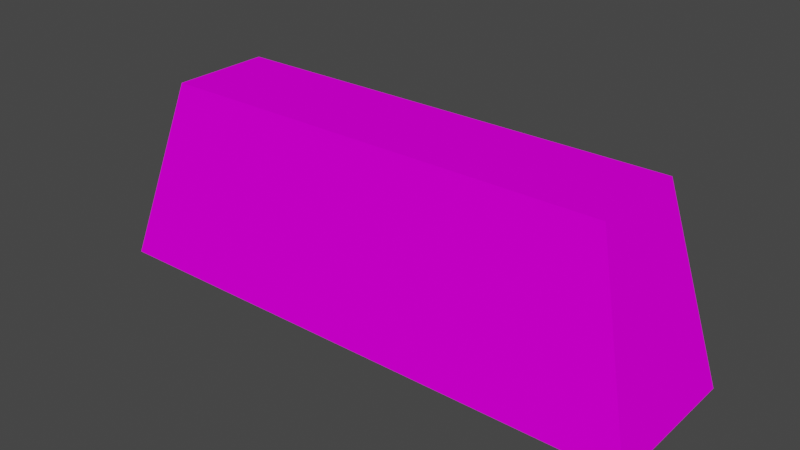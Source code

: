 # Source: Taxi.blend  (saved by Blender 2.92.15; exported with 4.5.12 LTS)
import bpy
from mathutils import Matrix  # noqa: F401  (used for matrix-valued properties, if any)

bpy.ops.wm.read_factory_settings(use_empty=True)
scene = bpy.context.scene
scene.name = 'Scene'

# ---- images (referenced by path relative to the original .blend; pixels are not part of the script)
import os
ASSET_DIR = os.environ.get("B2B_ASSET_DIR", "")  # directory of the original .blend (textures are referenced by path, not embedded)
HERE = os.path.dirname(os.path.abspath(__file__))  # packed textures are extracted next to this script under _unpacked/

def load_image(name, relpath, width, height, colorspace="sRGB"):
    """Load a texture the original file referenced (path relative to the .blend, or extracted next to this script)."""
    p = next((c for c in (os.path.join(HERE, relpath), os.path.join(ASSET_DIR, relpath)) if relpath and os.path.exists(c)), "")
    if p:
        img = bpy.data.images.load(p, check_existing=True)
        img.name = name
    else:  # same state as the original file: an image datablock whose file is absent (Cycles renders it pink)
        img = bpy.data.images.new(name, width, height)
        img.source = "FILE"
        img.filepath = "//" + (relpath or name)
    img.colorspace_settings.name = colorspace
    return img
img_glasses_png = load_image('glasses.png', 'glasses.png', 1024, 1024, 'sRGB')

# ---- materials (node trees are filled in below, after node groups)
mat_glasses = bpy.data.materials.new('glasses')
mat_glasses.use_backface_culling = True
mat_glasses.use_transparent_shadow = False

# ---- node groups
ng_auto_smooth = bpy.data.node_groups.new('Auto Smooth', 'GeometryNodeTree')
_s = ng_auto_smooth.interface.new_socket(name='Geometry', in_out='OUTPUT', socket_type='NodeSocketGeometry')
_s = ng_auto_smooth.interface.new_socket(name='Geometry', in_out='INPUT', socket_type='NodeSocketGeometry')
_s = ng_auto_smooth.interface.new_socket(name='Angle', in_out='INPUT', socket_type='NodeSocketFloat')
_s.subtype = 'ANGLE'
_s.min_value = 0.0
_s.max_value = 3.142
ng_auto_smooth.is_modifier = True
_N = ng_auto_smooth.nodes; _L = ng_auto_smooth.links
n0 = _N.new('NodeGroupOutput'); n0.name = 'Group Output'; n0.location = (480, -100)
n1 = _N.new('NodeGroupInput'); n1.name = 'Group Input'; n1.location = (-420, -300)
n2 = _N.new('NodeGroupInput'); n2.name = 'Group Input.001'; n2.location = (-60, -100)
n3 = _N.new('GeometryNodeSetShadeSmooth'); n3.name = 'Set Shade Smooth'; n3.location = (120, -100)
n3.domain = 'EDGE'
n4 = _N.new('GeometryNodeSetShadeSmooth'); n4.name = 'Set Shade Smooth.001'; n4.location = (300, -100)
n5 = _N.new('GeometryNodeInputMeshEdgeAngle'); n5.name = 'Edge Angle'; n5.location = (-420, -220)
n6 = _N.new('GeometryNodeInputEdgeSmooth'); n6.name = 'Is Edge Smooth'; n6.location = (-60, -160)
n7 = _N.new('GeometryNodeInputShadeSmooth'); n7.name = 'Is Face Smooth'; n7.location = (-240, -340)
n8 = _N.new('FunctionNodeBooleanMath'); n8.name = 'Boolean Math'; n8.location = (-60, -220)
n9 = _N.new('FunctionNodeCompare'); n9.name = 'Compare'; n9.location = (-240, -180)
n9.operation = 'LESS_EQUAL'
_L.new(n5.outputs[0], n9.inputs[0])
_L.new(n4.outputs[0], n0.inputs[0])
_L.new(n1.outputs[1], n9.inputs[1])
_L.new(n9.outputs[0], n8.inputs[0])
_L.new(n7.outputs[0], n8.inputs[1])
_L.new(n2.outputs[0], n3.inputs[0])
_L.new(n6.outputs[0], n3.inputs[1])
_L.new(n3.outputs[0], n4.inputs[0])
_L.new(n8.outputs[0], n3.inputs[2])
n0.is_active_output = True

# ---- material node trees
mat_glasses.use_nodes = True; mat_glasses.node_tree.nodes.clear()
_N = mat_glasses.node_tree.nodes; _L = mat_glasses.node_tree.links
n0 = _N.new('ShaderNodeBsdfPrincipled'); n0.name = 'Principled BSDF'; n0.location = (10, 300)
n0.distribution = 'GGX'
n0.subsurface_method = 'BURLEY'
n0.inputs[3].default_value = 1.45
n0.inputs[13].default_value = 0.0
n0.inputs[27].default_value = (0.0, 0.0, 0.0, 1.0)
n0.inputs[28].default_value = 1.0
n1 = _N.new('ShaderNodeOutputMaterial'); n1.name = 'Material Output'; n1.location = (300, 300)
n2 = _N.new('ShaderNodeTexImage'); n2.name = 'Image Texture'; n2.location = (-329, 171)
n2.image = img_glasses_png
_L.new(n0.outputs[0], n1.inputs[0])
_L.new(n2.outputs[0], n0.inputs[0])
n1.is_active_output = True

# ---- world
world_world = bpy.data.worlds.new('World'); scene.world = world_world
world_world.use_nodes = True; world_world.node_tree.nodes.clear()
_N = world_world.node_tree.nodes; _L = world_world.node_tree.links
n0 = _N.new('ShaderNodeOutputWorld'); n0.name = 'World Output'; n0.location = (300, 300)
n1 = _N.new('ShaderNodeBackground'); n1.name = 'Background'; n1.location = (10, 300)
n1.inputs[0].default_value = (0.05088, 0.05088, 0.05088, 1.0)
_L.new(n1.outputs[0], n0.inputs[0])
n0.is_active_output = True
world_world.color = (0.05088, 0.05088, 0.05088)
world_world.use_sun_shadow = False
world_world.sun_shadow_jitter_overblur = 0.0

# ---- meshes
me_body = bpy.data.meshes.new('Body')
me_body.from_pydata([(-0.262, 0.5954, -0.3388), (-0.2229, 0.7379, -0.3641), (-0.262, 0.5954, -0.4543), (-0.2229, 0.7379, -0.4414), (0.1701, 0.5954, -0.3388), (0.1309, 0.7379, -0.3641), (0.1701, 0.5954, -0.4543), (0.1309, 0.7379, -0.4414)], [], [(0, 1, 3, 2), (2, 3, 7, 6), (6, 7, 5, 4), (4, 5, 1, 0), (7, 3, 1, 5)])
_uv = me_body.uv_layers.new(name='UVMap')
_uv.uv.foreach_set('vector', [0.7354, 0.6746, 0.7318, 0.7028, 0.717, 0.7028, 0.7134, 0.6746, 0.6986, 0.7288, 0.6712, 0.7213, 0.6712, 0.6539, 0.6986, 0.6464, 0.7354, 0.6464, 0.7318, 0.6746, 0.717, 0.6746, 0.7134, 0.6464, 0.6438, 0.6464, 0.6712, 0.6539, 0.6712, 0.7213, 0.6438, 0.7288, 0.6986, 0.7139, 0.6986, 0.6464, 0.7134, 0.6464, 0.7134, 0.7139])
me_body.materials.append(mat_glasses)
me_body.use_remesh_preserve_volume = False
me_body.use_remesh_preserve_attributes = False
me_body.use_mirror_vertex_groups = False
me_body.update()

# ---- objects
ob_taxi = bpy.data.objects.new('taxi', me_body)

# ---- transforms, parenting, visibility, modifiers, constraints
ob_taxi.location = (0.0, 0.0, 0.0)
ob_taxi.rotation_euler = (-1.571, -28.27, 3.142)
ob_taxi.lock_rotations_4d = False
ob_taxi.empty_display_type = 'ARROWS'
ob_taxi.lineart.crease_threshold = 0.0
_m = ob_taxi.modifiers.new('Auto Smooth', 'NODES')
_m.node_group = ng_auto_smooth
_gi = [s.identifier for s in ng_auto_smooth.interface.items_tree if s.item_type == 'SOCKET' and s.in_out == 'INPUT']
_m[_gi[1]] = 0.5236  # Angle

# ---- collection membership
scene.collection.objects.link(ob_taxi)

# ---- scene / render settings (as saved in the file)
scene.frame_start = 1; scene.frame_end = 250; scene.frame_set(0)
scene.render.engine = 'BLENDER_EEVEE_NEXT'
scene.cycles.use_denoising = False
scene.cycles.samples = 128
scene.cycles.sampling_pattern = 'TABULATED_SOBOL'
scene.cycles.use_adaptive_sampling = False
scene.cycles.use_light_tree = False
scene.view_settings.view_transform = 'Filmic'
bpy.context.view_layer.update()

# ---- added for rendering (the .blend has no active camera and no usable light): camera, sun
cam_auto = bpy.data.cameras.new('AutoCamera')
cam_auto.lens = 50.0
cam_auto.sensor_width = 36.0
cam_auto.clip_end = 1000.0
ob_auto_camera = bpy.data.objects.new('AutoCamera', cam_auto)
scene.collection.objects.link(ob_auto_camera)
ob_auto_camera.location = (0.388354, -0.124682, 1.01411)
ob_auto_camera.rotation_euler = (1.09748, -7.21219e-08, 0.694738)
scene.camera = ob_auto_camera
light_auto_sun = bpy.data.lights.new('AutoSun', 'SUN')
light_auto_sun.energy = 3.0
light_auto_sun.angle = 0.0523599
ob_auto_sun = bpy.data.objects.new('AutoSun', light_auto_sun)
scene.collection.objects.link(ob_auto_sun)
ob_auto_sun.rotation_euler = (0.872665, 0.174533, 0.523599)
bpy.context.view_layer.update()
